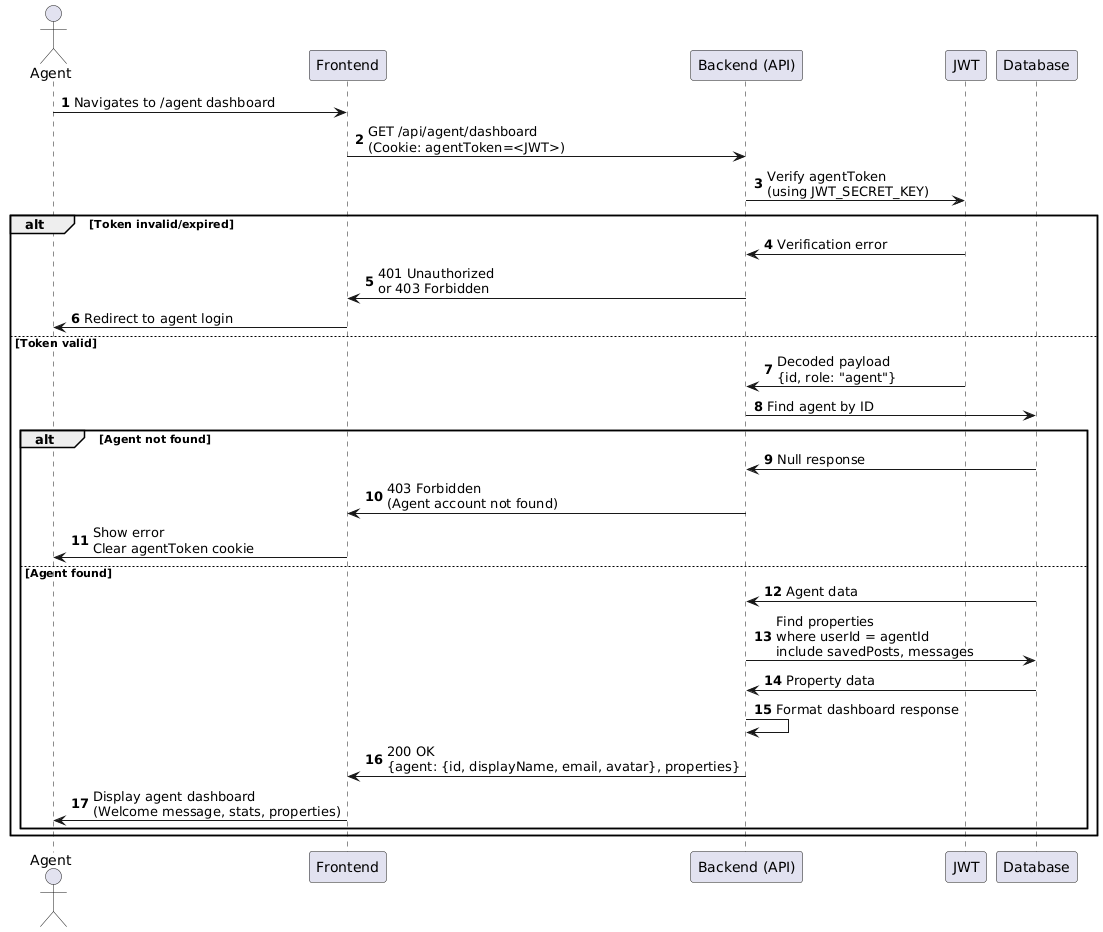

The diagram above was rendered by PlantUML. Its source (embedded in the PNG):
@startuml
actor Agent
participant "Frontend" as Frontend
participant "Backend (API)" as Backend
participant "JWT" as JWT
participant "Database" as Database

autonumber

Agent -> Frontend: Navigates to /agent dashboard
Frontend -> Backend: GET /api/agent/dashboard\n(Cookie: agentToken=<JWT>)

Backend -> JWT: Verify agentToken\n(using JWT_SECRET_KEY)

alt Token invalid/expired
    JWT -> Backend: Verification error
    Backend -> Frontend: 401 Unauthorized\nor 403 Forbidden
    Frontend -> Agent: Redirect to agent login
else Token valid
    JWT -> Backend: Decoded payload\n{id, role: "agent"}
    Backend -> Database: Find agent by ID
    
    alt Agent not found
        Database -> Backend: Null response
        Backend -> Frontend: 403 Forbidden\n(Agent account not found)
        Frontend -> Agent: Show error\nClear agentToken cookie
    else Agent found
        Database -> Backend: Agent data
        Backend -> Database: Find properties\nwhere userId = agentId\ninclude savedPosts, messages
        Database -> Backend: Property data
        Backend -> Backend: Format dashboard response
        Backend -> Frontend: 200 OK\n{agent: {id, displayName, email, avatar}, properties}
        Frontend -> Agent: Display agent dashboard\n(Welcome message, stats, properties)
    end
end
@enduml